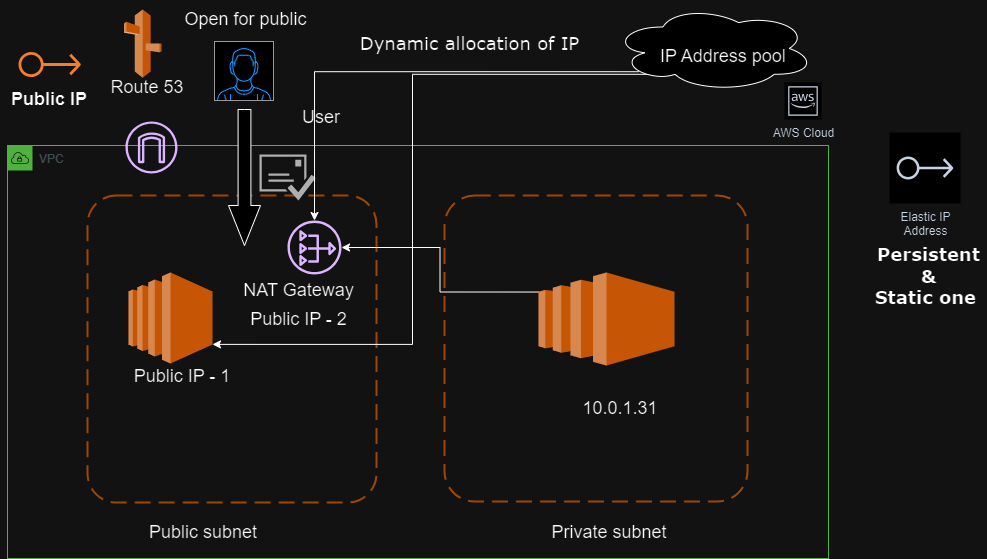

The diagram above was exported from draw.io. Its source (the exported page's mxGraphModel, read from the mxfile embedded in the PNG):
<mxGraphModel dx="1036" dy="605" grid="0" gridSize="10" guides="1" tooltips="1" connect="1" arrows="1" fold="1" page="1" pageScale="1" pageWidth="4681" pageHeight="3300" math="0" shadow="0">
  <root>
    <mxCell id="0" />
    <mxCell id="1" parent="0" />
    <mxCell id="oc6bkQma1stO-_mNq7rf-1" value="" style="sketch=0;outlineConnect=0;fontColor=#232F3E;gradientColor=none;fillColor=#D45B07;strokeColor=none;dashed=0;verticalLabelPosition=bottom;verticalAlign=top;align=center;html=1;fontSize=12;fontStyle=0;aspect=fixed;pointerEvents=1;shape=mxgraph.aws4.elastic_ip_address;" vertex="1" parent="1">
      <mxGeometry x="93" y="65" width="62.4" height="26" as="geometry" />
    </mxCell>
    <mxCell id="oc6bkQma1stO-_mNq7rf-2" value="&lt;b&gt;&lt;font style=&quot;font-size: 18px;&quot;&gt;Public IP&lt;/font&gt;&lt;/b&gt;" style="text;html=1;strokeColor=none;fillColor=none;align=center;verticalAlign=middle;whiteSpace=wrap;rounded=0;" vertex="1" parent="1">
      <mxGeometry x="74.05" y="101" width="100.3" height="23" as="geometry" />
    </mxCell>
    <mxCell id="oc6bkQma1stO-_mNq7rf-3" value="VPC" style="points=[[0,0],[0.25,0],[0.5,0],[0.75,0],[1,0],[1,0.25],[1,0.5],[1,0.75],[1,1],[0.75,1],[0.5,1],[0.25,1],[0,1],[0,0.75],[0,0.5],[0,0.25]];outlineConnect=0;gradientColor=none;html=1;whiteSpace=wrap;fontSize=12;fontStyle=0;container=1;pointerEvents=0;collapsible=0;recursiveResize=0;shape=mxgraph.aws4.group;grIcon=mxgraph.aws4.group_vpc;strokeColor=#248814;fillColor=none;verticalAlign=top;align=left;spacingLeft=30;fontColor=#AAB7B8;dashed=0;" vertex="1" parent="1">
      <mxGeometry x="82" y="159" width="821" height="413" as="geometry" />
    </mxCell>
    <mxCell id="oc6bkQma1stO-_mNq7rf-4" value="" style="rounded=1;arcSize=10;dashed=1;strokeColor=#F59D56;fillColor=none;gradientColor=none;dashPattern=8 4;strokeWidth=2;" vertex="1" parent="oc6bkQma1stO-_mNq7rf-3">
      <mxGeometry x="80" y="50" width="289" height="307" as="geometry" />
    </mxCell>
    <mxCell id="oc6bkQma1stO-_mNq7rf-5" value="" style="rounded=1;arcSize=10;dashed=1;strokeColor=#F59D56;fillColor=none;gradientColor=none;dashPattern=8 4;strokeWidth=2;" vertex="1" parent="oc6bkQma1stO-_mNq7rf-3">
      <mxGeometry x="437" y="50" width="303" height="306" as="geometry" />
    </mxCell>
    <mxCell id="oc6bkQma1stO-_mNq7rf-6" value="&lt;font style=&quot;font-size: 18px;&quot;&gt;Public subnet&lt;/font&gt;" style="text;html=1;strokeColor=none;fillColor=none;align=center;verticalAlign=middle;whiteSpace=wrap;rounded=0;" vertex="1" parent="oc6bkQma1stO-_mNq7rf-3">
      <mxGeometry x="125" y="374" width="142" height="25" as="geometry" />
    </mxCell>
    <mxCell id="oc6bkQma1stO-_mNq7rf-7" value="&lt;font style=&quot;font-size: 18px;&quot;&gt;Private subnet&lt;/font&gt;" style="text;html=1;strokeColor=none;fillColor=none;align=center;verticalAlign=middle;whiteSpace=wrap;rounded=0;" vertex="1" parent="oc6bkQma1stO-_mNq7rf-3">
      <mxGeometry x="531" y="374" width="142" height="25" as="geometry" />
    </mxCell>
    <mxCell id="oc6bkQma1stO-_mNq7rf-9" value="" style="outlineConnect=0;dashed=0;verticalLabelPosition=bottom;verticalAlign=top;align=center;html=1;shape=mxgraph.aws3.ec2;fillColor=#F58534;gradientColor=none;" vertex="1" parent="oc6bkQma1stO-_mNq7rf-3">
      <mxGeometry x="121" y="127" width="84" height="91" as="geometry" />
    </mxCell>
    <mxCell id="oc6bkQma1stO-_mNq7rf-23" style="edgeStyle=orthogonalEdgeStyle;rounded=0;orthogonalLoop=1;jettySize=auto;html=1;exitX=0;exitY=0.21;exitDx=0;exitDy=0;exitPerimeter=0;" edge="1" parent="oc6bkQma1stO-_mNq7rf-3" source="oc6bkQma1stO-_mNq7rf-10" target="oc6bkQma1stO-_mNq7rf-21">
      <mxGeometry relative="1" as="geometry" />
    </mxCell>
    <mxCell id="oc6bkQma1stO-_mNq7rf-10" value="" style="outlineConnect=0;dashed=0;verticalLabelPosition=bottom;verticalAlign=top;align=center;html=1;shape=mxgraph.aws3.ec2;fillColor=#F58534;gradientColor=none;" vertex="1" parent="oc6bkQma1stO-_mNq7rf-3">
      <mxGeometry x="531" y="127" width="136" height="93" as="geometry" />
    </mxCell>
    <mxCell id="oc6bkQma1stO-_mNq7rf-11" value="" style="html=1;shadow=0;dashed=0;align=center;verticalAlign=middle;shape=mxgraph.arrows2.arrow;dy=0.6;dx=40;direction=south;notch=0;" vertex="1" parent="oc6bkQma1stO-_mNq7rf-3">
      <mxGeometry x="221" y="-36" width="32" height="136" as="geometry" />
    </mxCell>
    <mxCell id="oc6bkQma1stO-_mNq7rf-12" value="&lt;font style=&quot;font-size: 18px;&quot;&gt;Public IP - 1&lt;/font&gt;" style="text;html=1;strokeColor=none;fillColor=none;align=center;verticalAlign=middle;whiteSpace=wrap;rounded=0;" vertex="1" parent="oc6bkQma1stO-_mNq7rf-3">
      <mxGeometry x="120" y="220" width="110" height="22" as="geometry" />
    </mxCell>
    <mxCell id="oc6bkQma1stO-_mNq7rf-13" value="&lt;font style=&quot;font-size: 18px;&quot;&gt;10.0.1.31&lt;/font&gt;" style="text;html=1;strokeColor=none;fillColor=none;align=center;verticalAlign=middle;whiteSpace=wrap;rounded=0;" vertex="1" parent="oc6bkQma1stO-_mNq7rf-3">
      <mxGeometry x="572" y="249" width="82" height="28" as="geometry" />
    </mxCell>
    <mxCell id="oc6bkQma1stO-_mNq7rf-14" value="" style="sketch=0;pointerEvents=1;shadow=0;dashed=0;html=1;strokeColor=none;fillColor=#505050;labelPosition=center;verticalLabelPosition=bottom;verticalAlign=top;outlineConnect=0;align=center;shape=mxgraph.office.concepts.email_approved;" vertex="1" parent="oc6bkQma1stO-_mNq7rf-3">
      <mxGeometry x="252" y="9" width="56" height="46" as="geometry" />
    </mxCell>
    <mxCell id="oc6bkQma1stO-_mNq7rf-20" value="" style="sketch=0;outlineConnect=0;fontColor=#232F3E;gradientColor=none;fillColor=#4D27AA;strokeColor=none;dashed=0;verticalLabelPosition=bottom;verticalAlign=top;align=center;html=1;fontSize=12;fontStyle=0;aspect=fixed;pointerEvents=1;shape=mxgraph.aws4.internet_gateway;" vertex="1" parent="oc6bkQma1stO-_mNq7rf-3">
      <mxGeometry x="118" y="-24" width="52" height="52" as="geometry" />
    </mxCell>
    <mxCell id="oc6bkQma1stO-_mNq7rf-21" value="" style="sketch=0;outlineConnect=0;fontColor=#232F3E;gradientColor=none;fillColor=#4D27AA;strokeColor=none;dashed=0;verticalLabelPosition=bottom;verticalAlign=top;align=center;html=1;fontSize=12;fontStyle=0;aspect=fixed;pointerEvents=1;shape=mxgraph.aws4.nat_gateway;" vertex="1" parent="oc6bkQma1stO-_mNq7rf-3">
      <mxGeometry x="280" y="75" width="54" height="54" as="geometry" />
    </mxCell>
    <mxCell id="oc6bkQma1stO-_mNq7rf-22" value="&lt;font style=&quot;font-size: 18px;&quot;&gt;NAT Gateway&lt;/font&gt;" style="text;html=1;strokeColor=none;fillColor=none;align=center;verticalAlign=middle;whiteSpace=wrap;rounded=0;" vertex="1" parent="oc6bkQma1stO-_mNq7rf-3">
      <mxGeometry x="221" y="136" width="140.5" height="18" as="geometry" />
    </mxCell>
    <mxCell id="oc6bkQma1stO-_mNq7rf-24" value="&lt;font style=&quot;font-size: 18px;&quot;&gt;Public IP - 2&lt;/font&gt;" style="text;html=1;strokeColor=none;fillColor=none;align=center;verticalAlign=middle;whiteSpace=wrap;rounded=0;" vertex="1" parent="oc6bkQma1stO-_mNq7rf-3">
      <mxGeometry x="232.75" y="162" width="117" height="23" as="geometry" />
    </mxCell>
    <mxCell id="oc6bkQma1stO-_mNq7rf-16" value="" style="verticalLabelPosition=bottom;shadow=0;dashed=0;align=center;html=1;verticalAlign=top;strokeWidth=1;shape=mxgraph.mockup.containers.userMale;strokeColor=#666666;strokeColor2=#008cff;" vertex="1" parent="1">
      <mxGeometry x="289" y="55" width="59" height="59" as="geometry" />
    </mxCell>
    <mxCell id="oc6bkQma1stO-_mNq7rf-18" value="&lt;font style=&quot;font-size: 18px;&quot;&gt;User&lt;/font&gt;" style="text;html=1;strokeColor=none;fillColor=none;align=center;verticalAlign=middle;whiteSpace=wrap;rounded=0;" vertex="1" parent="1">
      <mxGeometry x="366" y="116" width="60" height="30" as="geometry" />
    </mxCell>
    <mxCell id="oc6bkQma1stO-_mNq7rf-19" value="&lt;font style=&quot;font-size: 18px;&quot;&gt;Open for public&lt;/font&gt;" style="text;html=1;strokeColor=none;fillColor=none;align=center;verticalAlign=middle;whiteSpace=wrap;rounded=0;" vertex="1" parent="1">
      <mxGeometry x="236" y="14" width="169" height="37" as="geometry" />
    </mxCell>
    <mxCell id="oc6bkQma1stO-_mNq7rf-28" style="edgeStyle=orthogonalEdgeStyle;rounded=0;orthogonalLoop=1;jettySize=auto;html=1;exitX=0.13;exitY=0.77;exitDx=0;exitDy=0;exitPerimeter=0;" edge="1" parent="1" source="oc6bkQma1stO-_mNq7rf-25" target="oc6bkQma1stO-_mNq7rf-21">
      <mxGeometry relative="1" as="geometry" />
    </mxCell>
    <mxCell id="oc6bkQma1stO-_mNq7rf-29" style="edgeStyle=orthogonalEdgeStyle;rounded=0;orthogonalLoop=1;jettySize=auto;html=1;exitX=0.31;exitY=0.8;exitDx=0;exitDy=0;exitPerimeter=0;entryX=1;entryY=0.79;entryDx=0;entryDy=0;entryPerimeter=0;" edge="1" parent="1" source="oc6bkQma1stO-_mNq7rf-25" target="oc6bkQma1stO-_mNq7rf-9">
      <mxGeometry relative="1" as="geometry" />
    </mxCell>
    <mxCell id="oc6bkQma1stO-_mNq7rf-25" value="" style="ellipse;shape=cloud;whiteSpace=wrap;html=1;" vertex="1" parent="1">
      <mxGeometry x="687" y="19" width="202" height="86" as="geometry" />
    </mxCell>
    <mxCell id="oc6bkQma1stO-_mNq7rf-26" value="&lt;font style=&quot;font-size: 18px;&quot;&gt;IP Address pool&lt;/font&gt;" style="text;html=1;strokeColor=none;fillColor=none;align=center;verticalAlign=middle;whiteSpace=wrap;rounded=0;" vertex="1" parent="1">
      <mxGeometry x="732" y="55" width="132" height="30" as="geometry" />
    </mxCell>
    <mxCell id="oc6bkQma1stO-_mNq7rf-27" value="AWS Cloud" style="sketch=0;outlineConnect=0;fontColor=#232F3E;gradientColor=none;strokeColor=#232F3E;fillColor=#ffffff;dashed=0;verticalLabelPosition=bottom;verticalAlign=top;align=center;html=1;fontSize=12;fontStyle=0;aspect=fixed;shape=mxgraph.aws4.resourceIcon;resIcon=mxgraph.aws4.aws_cloud;" vertex="1" parent="1">
      <mxGeometry x="859" y="96" width="37" height="37" as="geometry" />
    </mxCell>
    <mxCell id="oc6bkQma1stO-_mNq7rf-30" value="&lt;font face=&quot;Verdana&quot; style=&quot;font-size: 18px;&quot;&gt;Dynamic allocation of IP&lt;/font&gt;" style="text;html=1;strokeColor=none;fillColor=none;align=center;verticalAlign=middle;whiteSpace=wrap;rounded=0;" vertex="1" parent="1">
      <mxGeometry x="430" y="35" width="229" height="44" as="geometry" />
    </mxCell>
    <mxCell id="oc6bkQma1stO-_mNq7rf-31" value="Elastic IP&#10;Address" style="sketch=0;outlineConnect=0;fontColor=#232F3E;gradientColor=none;strokeColor=#232F3E;fillColor=#ffffff;dashed=0;verticalLabelPosition=bottom;verticalAlign=top;align=center;html=1;fontSize=12;fontStyle=0;aspect=fixed;shape=mxgraph.aws4.resourceIcon;resIcon=mxgraph.aws4.elastic_ip_address;" vertex="1" parent="1">
      <mxGeometry x="964" y="146" width="71" height="71" as="geometry" />
    </mxCell>
    <mxCell id="oc6bkQma1stO-_mNq7rf-32" value="&lt;b&gt;&lt;font face=&quot;Verdana&quot; style=&quot;font-size: 18px;&quot;&gt;Persistent &amp;amp;&lt;br&gt;Static one&amp;nbsp;&lt;/font&gt;&lt;/b&gt;" style="text;html=1;strokeColor=none;fillColor=none;align=center;verticalAlign=middle;whiteSpace=wrap;rounded=0;" vertex="1" parent="1">
      <mxGeometry x="946" y="267" width="115" height="46" as="geometry" />
    </mxCell>
    <mxCell id="oc6bkQma1stO-_mNq7rf-33" value="" style="outlineConnect=0;dashed=0;verticalLabelPosition=bottom;verticalAlign=top;align=center;html=1;shape=mxgraph.aws3.route_53;fillColor=#F58536;gradientColor=none;" vertex="1" parent="1">
      <mxGeometry x="198.5" y="22.879999999999995" width="37.5" height="68.25" as="geometry" />
    </mxCell>
    <mxCell id="oc6bkQma1stO-_mNq7rf-34" value="&lt;font style=&quot;font-size: 18px;&quot;&gt;Route 53&lt;/font&gt;" style="text;html=1;strokeColor=none;fillColor=none;align=center;verticalAlign=middle;whiteSpace=wrap;rounded=0;" vertex="1" parent="1">
      <mxGeometry x="184" y="91" width="76" height="20" as="geometry" />
    </mxCell>
  </root>
</mxGraphModel>